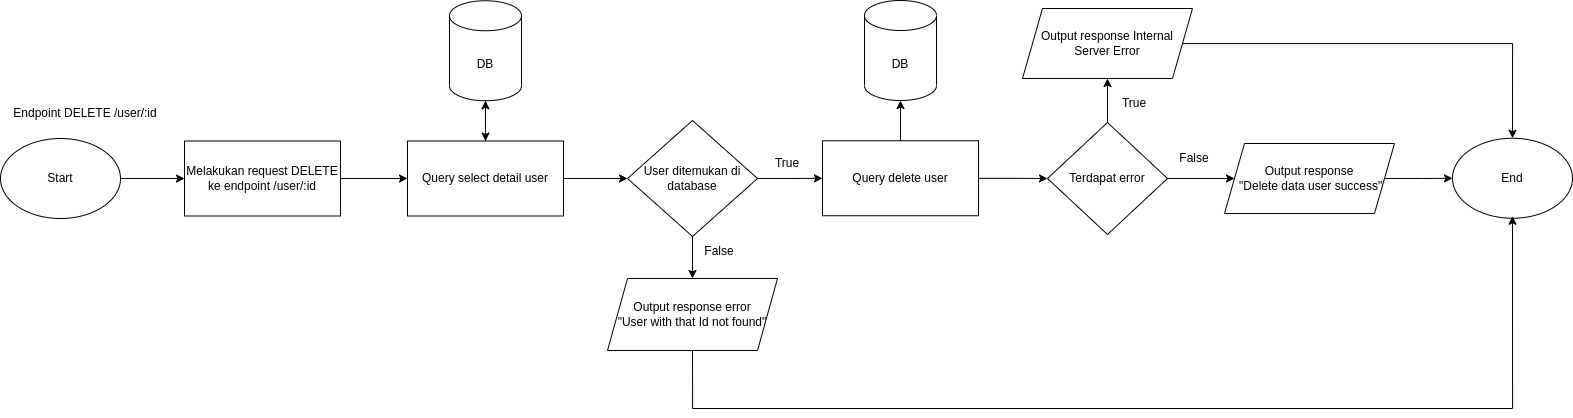

The diagram above was exported from draw.io. Its source (the exported page's mxGraphModel, read from the mxfile embedded in the PNG):
<mxGraphModel dx="2015" dy="-444" grid="1" gridSize="10" guides="1" tooltips="1" connect="1" arrows="1" fold="1" page="1" pageScale="1" pageWidth="827" pageHeight="1169" math="0" shadow="0">
  <root>
    <mxCell id="0" />
    <mxCell id="1" parent="0" />
    <mxCell id="WPkOvZd3w8-zO9eD3u6V-248" value="Start" style="ellipse;whiteSpace=wrap;html=1;" vertex="1" parent="1">
      <mxGeometry x="40" y="1920" width="120" height="80" as="geometry" />
    </mxCell>
    <mxCell id="WPkOvZd3w8-zO9eD3u6V-249" value="Endpoint DELETE /user/:id" style="text;html=1;strokeColor=none;fillColor=none;align=center;verticalAlign=middle;whiteSpace=wrap;rounded=0;" vertex="1" parent="1">
      <mxGeometry x="50" y="1880" width="150" height="30" as="geometry" />
    </mxCell>
    <mxCell id="WPkOvZd3w8-zO9eD3u6V-250" style="edgeStyle=orthogonalEdgeStyle;rounded=0;orthogonalLoop=1;jettySize=auto;html=1;" edge="1" parent="1" source="WPkOvZd3w8-zO9eD3u6V-248" target="WPkOvZd3w8-zO9eD3u6V-252">
      <mxGeometry relative="1" as="geometry">
        <mxPoint x="369.9999999999998" y="1960" as="sourcePoint" />
      </mxGeometry>
    </mxCell>
    <mxCell id="WPkOvZd3w8-zO9eD3u6V-251" style="edgeStyle=orthogonalEdgeStyle;rounded=0;orthogonalLoop=1;jettySize=auto;html=1;" edge="1" parent="1" source="WPkOvZd3w8-zO9eD3u6V-252" target="WPkOvZd3w8-zO9eD3u6V-271">
      <mxGeometry relative="1" as="geometry">
        <mxPoint x="444" y="1960" as="targetPoint" />
      </mxGeometry>
    </mxCell>
    <mxCell id="WPkOvZd3w8-zO9eD3u6V-252" value="Melakukan request DELETE ke endpoint /user/:id" style="whiteSpace=wrap;html=1;" vertex="1" parent="1">
      <mxGeometry x="224" y="1922.5" width="156" height="75" as="geometry" />
    </mxCell>
    <mxCell id="WPkOvZd3w8-zO9eD3u6V-253" value="End" style="ellipse;whiteSpace=wrap;html=1;" vertex="1" parent="1">
      <mxGeometry x="1492" y="1919.75" width="120" height="80" as="geometry" />
    </mxCell>
    <mxCell id="WPkOvZd3w8-zO9eD3u6V-254" value="DB" style="shape=cylinder3;whiteSpace=wrap;html=1;boundedLbl=1;backgroundOutline=1;size=15;" vertex="1" parent="1">
      <mxGeometry x="904" y="1782" width="72" height="100" as="geometry" />
    </mxCell>
    <mxCell id="WPkOvZd3w8-zO9eD3u6V-255" style="edgeStyle=orthogonalEdgeStyle;rounded=0;orthogonalLoop=1;jettySize=auto;html=1;" edge="1" parent="1" source="WPkOvZd3w8-zO9eD3u6V-257" target="WPkOvZd3w8-zO9eD3u6V-254">
      <mxGeometry relative="1" as="geometry" />
    </mxCell>
    <mxCell id="WPkOvZd3w8-zO9eD3u6V-256" style="edgeStyle=orthogonalEdgeStyle;rounded=0;orthogonalLoop=1;jettySize=auto;html=1;" edge="1" parent="1" source="WPkOvZd3w8-zO9eD3u6V-257" target="WPkOvZd3w8-zO9eD3u6V-260">
      <mxGeometry relative="1" as="geometry" />
    </mxCell>
    <mxCell id="WPkOvZd3w8-zO9eD3u6V-257" value="Query delete user" style="whiteSpace=wrap;html=1;" vertex="1" parent="1">
      <mxGeometry x="862" y="1922.25" width="156" height="75" as="geometry" />
    </mxCell>
    <mxCell id="WPkOvZd3w8-zO9eD3u6V-258" style="edgeStyle=orthogonalEdgeStyle;rounded=0;orthogonalLoop=1;jettySize=auto;html=1;" edge="1" parent="1" source="WPkOvZd3w8-zO9eD3u6V-260" target="WPkOvZd3w8-zO9eD3u6V-262">
      <mxGeometry relative="1" as="geometry" />
    </mxCell>
    <mxCell id="WPkOvZd3w8-zO9eD3u6V-259" style="edgeStyle=orthogonalEdgeStyle;rounded=0;orthogonalLoop=1;jettySize=auto;html=1;" edge="1" parent="1" source="WPkOvZd3w8-zO9eD3u6V-260" target="WPkOvZd3w8-zO9eD3u6V-264">
      <mxGeometry relative="1" as="geometry" />
    </mxCell>
    <mxCell id="WPkOvZd3w8-zO9eD3u6V-260" value="Terdapat error" style="rhombus;whiteSpace=wrap;html=1;" vertex="1" parent="1">
      <mxGeometry x="1087" y="1904" width="120" height="112" as="geometry" />
    </mxCell>
    <mxCell id="WPkOvZd3w8-zO9eD3u6V-261" style="edgeStyle=orthogonalEdgeStyle;rounded=0;orthogonalLoop=1;jettySize=auto;html=1;" edge="1" parent="1" source="WPkOvZd3w8-zO9eD3u6V-262" target="WPkOvZd3w8-zO9eD3u6V-253">
      <mxGeometry relative="1" as="geometry">
        <mxPoint x="1554" y="1920" as="targetPoint" />
      </mxGeometry>
    </mxCell>
    <mxCell id="WPkOvZd3w8-zO9eD3u6V-262" value="Output response Internal Server Error" style="shape=parallelogram;perimeter=parallelogramPerimeter;whiteSpace=wrap;html=1;fixedSize=1;" vertex="1" parent="1">
      <mxGeometry x="1062" y="1790" width="170" height="70" as="geometry" />
    </mxCell>
    <mxCell id="WPkOvZd3w8-zO9eD3u6V-263" style="edgeStyle=orthogonalEdgeStyle;rounded=0;orthogonalLoop=1;jettySize=auto;html=1;" edge="1" parent="1" source="WPkOvZd3w8-zO9eD3u6V-264" target="WPkOvZd3w8-zO9eD3u6V-253">
      <mxGeometry relative="1" as="geometry">
        <mxPoint x="1494" y="1960" as="targetPoint" />
      </mxGeometry>
    </mxCell>
    <mxCell id="WPkOvZd3w8-zO9eD3u6V-264" value="Output response&lt;br&gt;&amp;nbsp;&quot;Delete data user success&quot;" style="shape=parallelogram;perimeter=parallelogramPerimeter;whiteSpace=wrap;html=1;fixedSize=1;" vertex="1" parent="1">
      <mxGeometry x="1264" y="1925" width="170" height="70" as="geometry" />
    </mxCell>
    <mxCell id="WPkOvZd3w8-zO9eD3u6V-265" value="True" style="text;html=1;strokeColor=none;fillColor=none;align=center;verticalAlign=middle;whiteSpace=wrap;rounded=0;" vertex="1" parent="1">
      <mxGeometry x="1144" y="1870" width="60" height="30" as="geometry" />
    </mxCell>
    <mxCell id="WPkOvZd3w8-zO9eD3u6V-266" value="False" style="text;html=1;strokeColor=none;fillColor=none;align=center;verticalAlign=middle;whiteSpace=wrap;rounded=0;" vertex="1" parent="1">
      <mxGeometry x="1204" y="1925" width="60" height="30" as="geometry" />
    </mxCell>
    <mxCell id="WPkOvZd3w8-zO9eD3u6V-267" style="edgeStyle=orthogonalEdgeStyle;rounded=0;orthogonalLoop=1;jettySize=auto;html=1;" edge="1" parent="1" source="WPkOvZd3w8-zO9eD3u6V-268" target="WPkOvZd3w8-zO9eD3u6V-271">
      <mxGeometry relative="1" as="geometry" />
    </mxCell>
    <mxCell id="WPkOvZd3w8-zO9eD3u6V-268" value="DB" style="shape=cylinder3;whiteSpace=wrap;html=1;boundedLbl=1;backgroundOutline=1;size=15;" vertex="1" parent="1">
      <mxGeometry x="489" y="1782.25" width="72" height="100" as="geometry" />
    </mxCell>
    <mxCell id="WPkOvZd3w8-zO9eD3u6V-269" style="edgeStyle=orthogonalEdgeStyle;rounded=0;orthogonalLoop=1;jettySize=auto;html=1;" edge="1" parent="1" source="WPkOvZd3w8-zO9eD3u6V-271" target="WPkOvZd3w8-zO9eD3u6V-268">
      <mxGeometry relative="1" as="geometry" />
    </mxCell>
    <mxCell id="WPkOvZd3w8-zO9eD3u6V-270" style="edgeStyle=orthogonalEdgeStyle;rounded=0;orthogonalLoop=1;jettySize=auto;html=1;" edge="1" parent="1" source="WPkOvZd3w8-zO9eD3u6V-271" target="WPkOvZd3w8-zO9eD3u6V-274">
      <mxGeometry relative="1" as="geometry" />
    </mxCell>
    <mxCell id="WPkOvZd3w8-zO9eD3u6V-271" value="Query select detail user" style="whiteSpace=wrap;html=1;" vertex="1" parent="1">
      <mxGeometry x="447" y="1922.5" width="156" height="75" as="geometry" />
    </mxCell>
    <mxCell id="WPkOvZd3w8-zO9eD3u6V-272" style="edgeStyle=orthogonalEdgeStyle;rounded=0;orthogonalLoop=1;jettySize=auto;html=1;" edge="1" parent="1" source="WPkOvZd3w8-zO9eD3u6V-274" target="WPkOvZd3w8-zO9eD3u6V-276">
      <mxGeometry relative="1" as="geometry" />
    </mxCell>
    <mxCell id="WPkOvZd3w8-zO9eD3u6V-273" style="edgeStyle=orthogonalEdgeStyle;rounded=0;orthogonalLoop=1;jettySize=auto;html=1;" edge="1" parent="1" source="WPkOvZd3w8-zO9eD3u6V-274" target="WPkOvZd3w8-zO9eD3u6V-257">
      <mxGeometry relative="1" as="geometry" />
    </mxCell>
    <mxCell id="WPkOvZd3w8-zO9eD3u6V-274" value="User ditemukan di database" style="rhombus;whiteSpace=wrap;html=1;" vertex="1" parent="1">
      <mxGeometry x="667" y="1902" width="130" height="116" as="geometry" />
    </mxCell>
    <mxCell id="WPkOvZd3w8-zO9eD3u6V-275" style="edgeStyle=orthogonalEdgeStyle;rounded=0;orthogonalLoop=1;jettySize=auto;html=1;" edge="1" parent="1">
      <mxGeometry relative="1" as="geometry">
        <mxPoint x="732" y="2130" as="sourcePoint" />
        <mxPoint x="1552" y="1997.75" as="targetPoint" />
        <Array as="points">
          <mxPoint x="732" y="2190" />
          <mxPoint x="1552" y="2190" />
        </Array>
      </mxGeometry>
    </mxCell>
    <mxCell id="WPkOvZd3w8-zO9eD3u6V-276" value="Output response error&lt;br&gt;&quot;User with that Id not found&quot;" style="shape=parallelogram;perimeter=parallelogramPerimeter;whiteSpace=wrap;html=1;fixedSize=1;" vertex="1" parent="1">
      <mxGeometry x="647" y="2060" width="170" height="72" as="geometry" />
    </mxCell>
    <mxCell id="WPkOvZd3w8-zO9eD3u6V-277" value="False" style="text;html=1;strokeColor=none;fillColor=none;align=center;verticalAlign=middle;whiteSpace=wrap;rounded=0;" vertex="1" parent="1">
      <mxGeometry x="729" y="2018" width="60" height="30" as="geometry" />
    </mxCell>
    <mxCell id="WPkOvZd3w8-zO9eD3u6V-278" value="True" style="text;html=1;strokeColor=none;fillColor=none;align=center;verticalAlign=middle;whiteSpace=wrap;rounded=0;" vertex="1" parent="1">
      <mxGeometry x="797" y="1930" width="60" height="30" as="geometry" />
    </mxCell>
  </root>
</mxGraphModel>